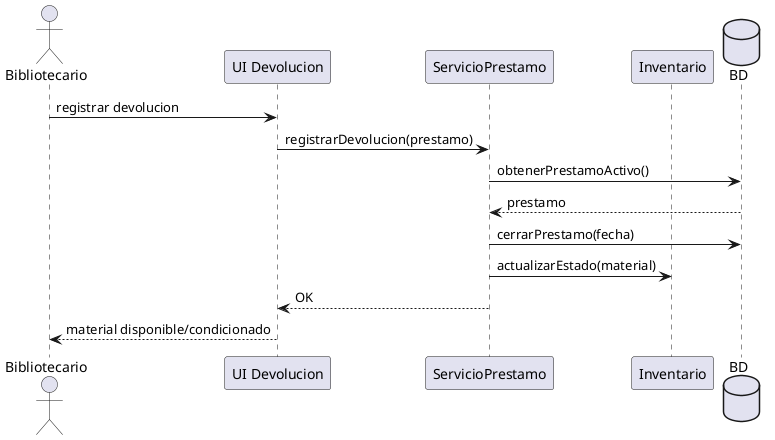

The diagram above was rendered by PlantUML. Its source (embedded in the PNG):
@startuml DS-02_RF02_devolucion
skinparam shadowing false

actor Bibliotecario
participant "UI Devolucion" as UI
participant "ServicioPrestamo" as SP
participant "Inventario" as INV
database BD
Bibliotecario -> UI: registrar devolucion
UI -> SP: registrarDevolucion(prestamo)
SP -> BD: obtenerPrestamoActivo()
BD --> SP: prestamo
SP -> BD: cerrarPrestamo(fecha)
SP -> INV: actualizarEstado(material)
SP --> UI: OK
UI --> Bibliotecario: material disponible/condicionado

@enduml